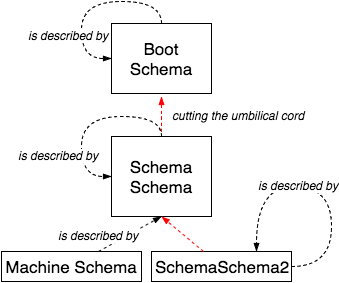

The diagram above was exported from draw.io. Its source (the exported page's mxGraphModel, read from the mxfile embedded in the PNG):
<mxGraphModel dx="954" dy="535" grid="1" gridSize="10" guides="1" tooltips="1" connect="1" arrows="1" fold="1" page="1" pageScale="1" pageWidth="826" pageHeight="1169" background="#ffffff" math="0" shadow="0">
  <root>
    <mxCell id="0" />
    <mxCell id="1" parent="0" />
    <mxCell id="270c601855652816-1" value="Boot Schema" style="whiteSpace=wrap;html=1;fillColor=#FFFFFF;gradientColor=none;fontSize=17;align=center;" vertex="1" parent="1">
      <mxGeometry x="110" y="47" width="100" height="70" as="geometry" />
    </mxCell>
    <mxCell id="270c601855652816-2" value="Schema Schema" style="whiteSpace=wrap;html=1;fillColor=#FFFFFF;gradientColor=none;fontSize=17;align=center;" vertex="1" parent="1">
      <mxGeometry x="110" y="160" width="100" height="80" as="geometry" />
    </mxCell>
    <mxCell id="270c601855652816-3" value="Machine&amp;nbsp;&lt;span style=&quot;line-height: 1.2&quot;&gt;Schema&lt;/span&gt;" style="whiteSpace=wrap;html=1;fillColor=#FFFFFF;gradientColor=none;fontSize=17;align=center;" vertex="1" parent="1">
      <mxGeometry y="275" width="140" height="30" as="geometry" />
    </mxCell>
    <mxCell id="270c601855652816-4" style="edgeStyle=orthogonalEdgeStyle;rounded=0;html=1;entryX=0;entryY=0.5;startArrow=none;startFill=0;endArrow=blockThin;endFill=1;jettySize=auto;orthogonalLoop=1;strokeWidth=1;fontSize=17;curved=1;dashed=1;exitX=0.5;exitY=0;" edge="1" parent="1" source="270c601855652816-1" target="270c601855652816-1">
      <mxGeometry relative="1" as="geometry">
        <Array as="points">
          <mxPoint x="160" y="25" />
          <mxPoint x="80" y="25" />
          <mxPoint x="80" y="82" />
        </Array>
      </mxGeometry>
    </mxCell>
    <mxCell id="270c601855652816-8" value="" style="edgeStyle=orthogonalEdgeStyle;curved=1;rounded=0;html=1;startArrow=none;startFill=0;endArrow=blockThin;endFill=1;jettySize=auto;orthogonalLoop=1;strokeWidth=1;fontSize=17;dashed=1;plain-red;strokeColor=#FF0000;" edge="1" parent="1">
      <mxGeometry x="-1" y="-105" relative="1" as="geometry">
        <mxPoint x="160" y="155" as="sourcePoint" />
        <mxPoint x="160" y="120" as="targetPoint" />
        <mxPoint x="-105" y="105" as="offset" />
      </mxGeometry>
    </mxCell>
    <mxCell id="270c601855652816-9" style="edgeStyle=orthogonalEdgeStyle;curved=1;rounded=0;html=1;entryX=0;entryY=0.5;startArrow=none;startFill=0;endArrow=blockThin;endFill=1;jettySize=auto;orthogonalLoop=1;strokeWidth=1;fontSize=17;dashed=1;" edge="1" parent="1" source="270c601855652816-2" target="270c601855652816-2">
      <mxGeometry relative="1" as="geometry">
        <Array as="points">
          <mxPoint x="160" y="140" />
          <mxPoint x="80" y="140" />
          <mxPoint x="80" y="200" />
        </Array>
      </mxGeometry>
    </mxCell>
    <mxCell id="224c89bea4d604ad-1" value="Schema&lt;span style=&quot;line-height: 1.2&quot;&gt;Schema2&lt;/span&gt;" style="whiteSpace=wrap;html=1;fillColor=#FFFFFF;gradientColor=none;fontSize=17;align=center;" vertex="1" parent="1">
      <mxGeometry x="150" y="275" width="140" height="30" as="geometry" />
    </mxCell>
    <mxCell id="224c89bea4d604ad-2" style="rounded=0;html=1;endArrow=blockThin;endFill=1;jettySize=auto;orthogonalLoop=1;dashed=1;entryX=0.5;entryY=1;" edge="1" parent="1" source="270c601855652816-3" target="270c601855652816-2">
      <mxGeometry relative="1" as="geometry" />
    </mxCell>
    <mxCell id="224c89bea4d604ad-3" style="edgeStyle=none;rounded=0;html=1;entryX=0.5;entryY=1;dashed=1;endArrow=blockThin;endFill=1;jettySize=auto;orthogonalLoop=1;plain-red;strokeColor=#FF0000;" edge="1" parent="1" source="224c89bea4d604ad-1" target="270c601855652816-2">
      <mxGeometry relative="1" as="geometry" />
    </mxCell>
    <mxCell id="4cdc3722d5827ad6-1" style="edgeStyle=orthogonalEdgeStyle;curved=1;rounded=0;html=1;entryX=0.75;entryY=0;startArrow=none;startFill=0;endArrow=blockThin;endFill=1;jettySize=auto;orthogonalLoop=1;strokeWidth=1;fontSize=17;dashed=1;exitX=1;exitY=0.5;" edge="1" parent="1" source="224c89bea4d604ad-1" target="224c89bea4d604ad-1">
      <mxGeometry x="90" y="150" as="geometry">
        <Array as="points">
          <mxPoint x="330" y="290" />
          <mxPoint x="330" y="210" />
          <mxPoint x="255" y="210" />
        </Array>
        <mxPoint x="170" y="170" as="sourcePoint" />
        <mxPoint x="120" y="210" as="targetPoint" />
      </mxGeometry>
    </mxCell>
    <mxCell id="4cdc3722d5827ad6-3" value="&lt;i&gt;is described by&lt;/i&gt;" style="text;html=1;resizable=0;points=[];align=center;verticalAlign=middle;labelBackgroundColor=#ffffff;" vertex="1" connectable="0" parent="4cdc3722d5827ad6-1">
      <mxGeometry relative="1" as="geometry">
        <mxPoint x="-24" y="-2" as="offset" />
      </mxGeometry>
    </mxCell>
    <mxCell id="4cdc3722d5827ad6-4" value="&lt;i&gt;is described by&lt;/i&gt;" style="text;html=1;resizable=0;points=[];align=center;verticalAlign=middle;labelBackgroundColor=#ffffff;" vertex="1" connectable="0" parent="1">
      <mxGeometry x="90" y="60" as="geometry">
        <mxPoint x="-24" y="-2" as="offset" />
      </mxGeometry>
    </mxCell>
    <mxCell id="4cdc3722d5827ad6-5" value="&lt;i&gt;is described by&lt;/i&gt;" style="text;html=1;resizable=0;points=[];align=center;verticalAlign=middle;labelBackgroundColor=#ffffff;" vertex="1" connectable="0" parent="1">
      <mxGeometry x="80" y="180" as="geometry">
        <mxPoint x="-24" y="-2" as="offset" />
      </mxGeometry>
    </mxCell>
    <mxCell id="4cdc3722d5827ad6-6" value="&lt;i&gt;is described by&lt;/i&gt;" style="text;html=1;resizable=0;points=[];align=center;verticalAlign=middle;labelBackgroundColor=#ffffff;" vertex="1" connectable="0" parent="1">
      <mxGeometry x="120" y="260" as="geometry">
        <mxPoint x="-24" y="-2" as="offset" />
      </mxGeometry>
    </mxCell>
    <mxCell id="679ef4e33072f235-3" value="cutting the umbilical cord&lt;br&gt;" style="text;html=1;resizable=0;points=[];align=center;verticalAlign=middle;labelBackgroundColor=#ffffff;fontStyle=2" vertex="1" connectable="0" parent="1">
      <mxGeometry x="260" y="140" as="geometry">
        <mxPoint x="-24" y="-2" as="offset" />
      </mxGeometry>
    </mxCell>
  </root>
</mxGraphModel>